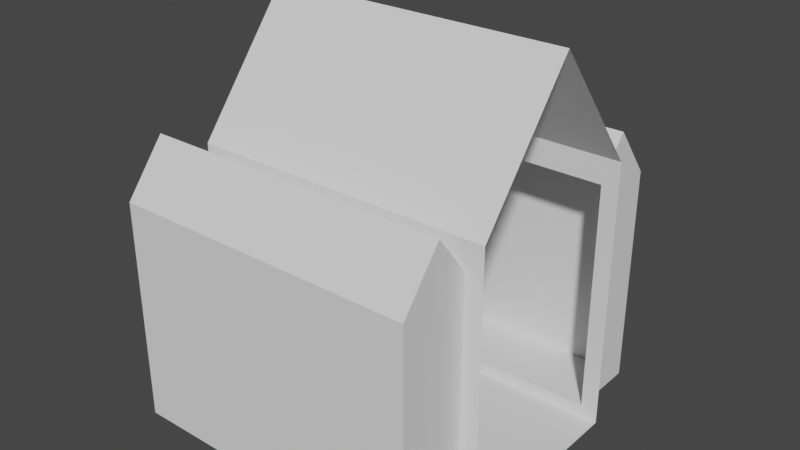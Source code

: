 # Source: 6_-_Church.blend  (saved by Blender 3.5.10; exported with 4.5.12 LTS)
import bpy
from mathutils import Matrix  # noqa: F401  (used for matrix-valued properties, if any)

bpy.ops.wm.read_factory_settings(use_empty=True)
scene = bpy.context.scene
scene.name = 'Scene'

# ---- collections
col_collection = bpy.data.collections.new('Collection'); scene.collection.children.link(col_collection)

# ---- world
world_world = bpy.data.worlds.new('World'); scene.world = world_world
world_world.use_nodes = True; world_world.node_tree.nodes.clear()
_N = world_world.node_tree.nodes; _L = world_world.node_tree.links
n0 = _N.new('ShaderNodeOutputWorld'); n0.name = 'World Output'; n0.location = (300, 300)
n1 = _N.new('ShaderNodeBackground'); n1.name = 'Background'; n1.location = (10, 300)
n1.inputs[0].default_value = (0.05088, 0.05088, 0.05088, 1.0)
_L.new(n1.outputs[0], n0.inputs[0])
n0.is_active_output = True
world_world.color = (0.05088, 0.05088, 0.05088)
world_world.use_sun_shadow = False
world_world.sun_shadow_jitter_overblur = 0.0

# ---- meshes
me_cube_005 = bpy.data.meshes.new('Cube.005')
me_cube_005.from_pydata([(-1.0, -1.0, -1.0), (-1.253, -1.739, -0.8802), (-1.253, -1.739, 1.39), (-1.0, -1.0, 1.778), (-1.0, 1.0, -1.0), (-1.253, -0.9166, -0.8802), (-1.253, -0.9166, 1.39), (-1.0, 1.0, 1.778), (2.305, -1.0, -1.0), (2.117, -1.739, -0.8802), (2.117, -1.739, 1.39), (2.305, -1.0, 1.778), (2.305, 1.0, -1.0), (2.305, 1.0, 1.778), (-1.253, -1.328, 1.913), (-1.0, 0.0, 3.049), (2.117, -1.328, 1.913), (2.305, 0.0, 3.049), (-1.253, 0.9061, -0.8802), (-1.0, -0.2246, 0.1427), (-1.0, -0.004109, 0.4377), (-1.253, 0.9061, 1.39), (-1.0, -0.1491, 0.3551), (-1.253, 1.729, -0.8802), (-1.0, -0.2093, 0.2489), (-1.253, 1.729, 1.39), (-1.0, -0.2246, -0.1836), (-1.0, 0.1409, 0.3551), (-1.0, 0.2164, 0.1427), (2.117, 1.729, -0.8802), (-1.0, 0.2164, -0.1836), (2.117, 1.729, 1.39), (-1.0, 0.2011, 0.2489), (-1.253, 1.317, 1.913), (2.117, 1.317, 1.913), (-1.0, -0.9166, 1.39), (-1.0, -0.9166, -0.8802), (-1.0, -1.0, -0.8802), (-1.0, -1.0, 1.496), (-1.0, 0.9061, 1.39), (-1.0, 1.0, 1.51), (-1.0, 0.9061, -0.8802), (-1.0, 1.0, -0.8802), (2.117, 1.0, 1.39), (2.117, 1.0, 1.51), (2.117, 1.0, -0.8802), (2.117, -1.0, 1.39), (2.117, -1.0, 1.496), (2.117, -1.0, -0.8802)], [], [(4, 30, 28, 32, 27, 20, 22, 24, 19, 26, 0, 37, 36, 35, 38, 3, 7, 40, 39, 41, 42), (7, 13, 12, 4, 42, 45, 43, 44, 40), (37, 0, 8, 11, 3, 38, 47, 46, 48), (4, 12, 8, 0), (15, 7, 3), (3, 11, 17, 15), (13, 7, 15, 17), (1, 2, 6, 5), (5, 6, 35, 36), (10, 9, 48, 46), (9, 10, 2, 1), (48, 9, 1, 5, 36, 37), (16, 10, 46, 47), (6, 2, 14), (2, 10, 16, 14), (6, 14, 16, 47, 38, 35), (18, 21, 25, 23), (23, 25, 31, 29), (45, 29, 31, 43), (21, 18, 41, 39), (18, 23, 29, 45, 42, 41), (31, 34, 44, 43), (25, 21, 33), (44, 34, 33, 21, 39, 40), (31, 25, 33, 34)])
me_cube_005.polygons.foreach_set('material_index', [0, 0, 0, 0, 0, 0, 0, 8320, 8320, 8320, 8320, 8320, 8320, 8320, 8320, 8320, 8320, 8320, 8320, 8320, 8320, 8320, 8320, 8320, 8320])
_uv = me_cube_005.uv_layers.new(name='UVMap')
_uv.uv.foreach_set('vector', [0.174, 0.7557, 0.1058, 0.6771, 0.1058, 0.6457, 0.1045, 0.6355, 0.09923, 0.6253, 0.08662, 0.6173, 0.07401, 0.6253, 0.06877, 0.6355, 0.06745, 0.6457, 0.06745, 0.6771, 0.0, 0.7557, 0.0, 0.7441, 0.007253, 0.7441, 0.007253, 0.5257, 0.0, 0.5155, 0.0, 0.4883, 0.174, 0.4883, 0.174, 0.5142, 0.1658, 0.5257, 0.1658, 0.7441, 0.174, 0.7441, 0.2875, 0.2673, 0.0, 0.2673, 2.074e-08, 0.0, 0.2875, 2.592e-08, 0.2875, 0.01153, 0.01633, 0.01153, 0.01633, 0.23, 0.01633, 0.2415, 0.2875, 0.2415, 0.2875, 0.01153, 0.2875, 0.0, 0.575, 2.592e-08, 0.575, 0.2673, 0.2875, 0.2673, 0.2875, 0.2402, 0.5587, 0.2402, 0.5587, 0.23, 0.5587, 0.01153, 0.7489, 0.2875, 0.7489, 0.0, 0.9229, 0.0, 0.9229, 0.2875, 0.08698, 0.3778, 0.174, 0.4883, 0.0, 0.4883, 0.2875, 0.2673, 0.575, 0.2673, 0.575, 0.3778, 0.2875, 0.3778, 0.0, 0.2673, 0.2875, 0.2673, 0.2875, 0.3778, 0.0, 0.3778, 0.317, 0.8794, 0.317, 0.7344, 0.3886, 0.7344, 0.3886, 0.8794, 0.7455, 0.6889, 0.6004, 0.6889, 0.6004, 0.6656, 0.7455, 0.6656, 0.4601, 0.7344, 0.4601, 0.8794, 0.3958, 0.8794, 0.3958, 0.7344, 0.3645, 0.6889, 0.2194, 0.6889, 0.2194, 0.3778, 0.3645, 0.3778, 0.9872, 0.3111, 0.9229, 0.3111, 0.9229, 0.0, 0.9944, 0.0, 0.9944, 0.02337, 0.9872, 0.02337, 0.4244, 0.6889, 0.4601, 0.7344, 0.3958, 0.7344, 0.3958, 0.7251, 0.3886, 0.7344, 0.317, 0.7344, 0.3528, 0.6889, 0.2194, 0.3778, 0.2194, 0.6889, 0.174, 0.6889, 0.174, 0.3778, 0.6004, 0.6889, 0.555, 0.6889, 0.555, 0.3778, 0.5912, 0.3778, 0.5912, 0.6656, 0.6004, 0.6656, 0.4601, 0.8794, 0.4601, 0.7344, 0.5317, 0.7344, 0.5317, 0.8794, 0.936, 0.6889, 0.7909, 0.6889, 0.7909, 0.3778, 0.936, 0.3778, 0.3089, 0.8794, 0.2455, 0.8794, 0.2455, 0.7344, 0.3089, 0.7344, 0.4099, 0.3778, 0.555, 0.3778, 0.555, 0.4012, 0.4099, 0.4012, 0.174, 0.6889, 0.2455, 0.6889, 0.2455, 1.0, 0.1821, 1.0, 0.1821, 0.7123, 0.174, 0.7123, 0.2455, 0.7344, 0.2813, 0.6889, 0.3089, 0.724, 0.3089, 0.7344, 0.5317, 0.7344, 0.4601, 0.7344, 0.4959, 0.6889, 0.3995, 0.6889, 0.3645, 0.6889, 0.3645, 0.3778, 0.4099, 0.3778, 0.4099, 0.4012, 0.3995, 0.4012, 0.7909, 0.3778, 0.7909, 0.6889, 0.7455, 0.6889, 0.7455, 0.3778])
me_cube_005.update()
me_circle_005 = bpy.data.meshes.new('Circle.005')
me_circle_005.from_pydata([(-0.4895, 0.0, -0.022), (-1.375, -0.6615, -0.022), (-0.8082, -0.0457, 0.022), (-1.375, -0.6615, 0.022), (-0.4895, 0.0, 0.022), (-0.8082, -0.0457, -0.022), (-1.127, -0.2265, -0.022), (0.4895, 0.0, -0.022), (0.4895, -0.6615, -0.022), (-1.127, -0.2265, 0.022), (0.4895, 0.0, 0.022), (0.4895, -0.6615, 0.022)], [], [(1, 8, 7, 0, 5, 6), (3, 9, 2, 4, 10, 11), (8, 1, 3, 11), (6, 5, 2, 9), (7, 8, 11, 10), (1, 6, 9, 3), (0, 7, 10, 4), (5, 0, 4, 2)])
_uv = me_circle_005.uv_layers.new(name='UVMap')
_uv.uv.foreach_set('vector', [0.0, 0.0, 0.0, 0.0, 0.0, 0.0, 0.0, 0.0, 0.0, 0.0, 0.0, 0.0, 0.0, 0.0, 0.0, 0.0, 0.0, 0.0, 0.0, 0.0, 0.0, 0.0, 0.0, 0.0, 0.0, 0.0, 0.0, 0.0, 0.0, 0.0, 0.0, 0.0, 0.0, 0.0, 0.0, 0.0, 0.0, 0.0, 0.0, 0.0, 0.0, 0.0, 0.0, 0.0, 0.0, 0.0, 0.0, 0.0, 0.0, 0.0, 0.0, 0.0, 0.0, 0.0, 0.0, 0.0, 0.0, 0.0, 0.0, 0.0, 0.0, 0.0, 0.0, 0.0, 0.0, 0.0, 0.0, 0.0, 0.0, 0.0, 0.0, 0.0])
me_circle_005.update()
me_circle_004 = bpy.data.meshes.new('Circle.004')
me_circle_004.from_pydata([(-0.4895, 0.0, -0.022), (-1.375, -0.6615, -0.022), (-0.8082, -0.0457, 0.022), (-1.375, -0.6615, 0.022), (-0.4895, 0.0, 0.022), (-0.8082, -0.0457, -0.022), (-1.127, -0.2265, -0.022), (0.4895, 0.0, -0.022), (0.4895, -0.6615, -0.022), (-1.127, -0.2265, 0.022), (0.4895, 0.0, 0.022), (0.4895, -0.6615, 0.022)], [], [(1, 8, 7, 0, 5, 6), (3, 9, 2, 4, 10, 11), (8, 1, 3, 11), (6, 5, 2, 9), (7, 8, 11, 10), (1, 6, 9, 3), (0, 7, 10, 4), (5, 0, 4, 2)])
_uv = me_circle_004.uv_layers.new(name='UVMap')
_uv.uv.foreach_set('vector', [0.0, 0.0, 0.0, 0.0, 0.0, 0.0, 0.0, 0.0, 0.0, 0.0, 0.0, 0.0, 0.0, 0.0, 0.0, 0.0, 0.0, 0.0, 0.0, 0.0, 0.0, 0.0, 0.0, 0.0, 0.0, 0.0, 0.0, 0.0, 0.0, 0.0, 0.0, 0.0, 0.0, 0.0, 0.0, 0.0, 0.0, 0.0, 0.0, 0.0, 0.0, 0.0, 0.0, 0.0, 0.0, 0.0, 0.0, 0.0, 0.0, 0.0, 0.0, 0.0, 0.0, 0.0, 0.0, 0.0, 0.0, 0.0, 0.0, 0.0, 0.0, 0.0, 0.0, 0.0, 0.0, 0.0, 0.0, 0.0, 0.0, 0.0, 0.0, 0.0])
me_circle_004.update()

# ---- objects
ob_cube_004 = bpy.data.objects.new('Cube.004', me_cube_005)
ob_circle_005 = bpy.data.objects.new('Circle.005', me_circle_005)
ob_circle_004 = bpy.data.objects.new('Circle.004', me_circle_004)

# ---- transforms, parenting, visibility, modifiers, constraints
ob_cube_004.location = (-2.597, 1.881, 0.05011)
ob_cube_004.scale = (2.781, 3.001, 3.001)
ob_circle_005.location = (-5.226, 1.208, -0.01135)
ob_circle_005.rotation_euler = (0.6622, 1.571, 0.0)
ob_circle_005.scale = (1.0, -1.0, 1.0)
ob_circle_004.location = (-5.226, 2.531, -0.01135)
ob_circle_004.rotation_euler = (-0.9013, 1.571, 0.0)

# ---- collection membership
col_collection.objects.link(ob_cube_004)
col_collection.objects.link(ob_circle_005)
col_collection.objects.link(ob_circle_004)

# ---- scene / render settings (as saved in the file)
scene.frame_start = 1; scene.frame_end = 250; scene.frame_set(1)
scene.render.engine = 'BLENDER_EEVEE_NEXT'
scene.cycles.sampling_pattern = 'TABULATED_SOBOL'
scene.view_settings.view_transform = 'Filmic'
bpy.context.view_layer.update()

# ---- added for rendering (the .blend has no active camera and no usable light): camera, sun
cam_auto = bpy.data.cameras.new('AutoCamera')
cam_auto.lens = 50.0
cam_auto.sensor_width = 36.0
cam_auto.clip_end = 1000.0
ob_auto_camera = bpy.data.objects.new('AutoCamera', cam_auto)
scene.collection.objects.link(ob_auto_camera)
ob_auto_camera.location = (16.268, -19.0167, 17.0453)
ob_auto_camera.rotation_euler = (1.09748, -7.21219e-08, 0.694738)
scene.camera = ob_auto_camera
light_auto_sun = bpy.data.lights.new('AutoSun', 'SUN')
light_auto_sun.energy = 3.0
light_auto_sun.angle = 0.0523599
ob_auto_sun = bpy.data.objects.new('AutoSun', light_auto_sun)
scene.collection.objects.link(ob_auto_sun)
ob_auto_sun.rotation_euler = (0.872665, 0.174533, 0.523599)
bpy.context.view_layer.update()
